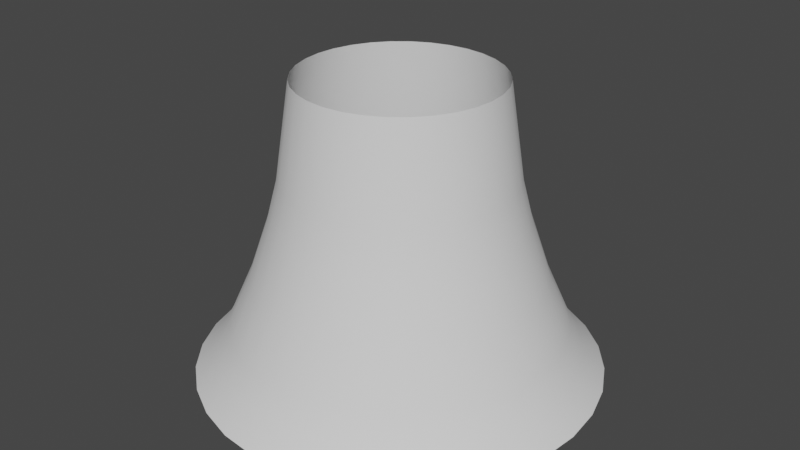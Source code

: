 # Source: Explosion.blend  (saved by Blender 3.5.10; exported with 4.5.12 LTS)
import bpy
from mathutils import Matrix  # noqa: F401  (used for matrix-valued properties, if any)

bpy.ops.wm.read_factory_settings(use_empty=True)
scene = bpy.context.scene
scene.name = 'Scene'

# ---- collections
col_collection = bpy.data.collections.new('Collection'); scene.collection.children.link(col_collection)

# ---- world
world_world = bpy.data.worlds.new('World'); scene.world = world_world
world_world.use_nodes = True; world_world.node_tree.nodes.clear()
_N = world_world.node_tree.nodes; _L = world_world.node_tree.links
n0 = _N.new('ShaderNodeOutputWorld'); n0.name = 'World Output'; n0.location = (300, 300)
n1 = _N.new('ShaderNodeBackground'); n1.name = 'Background'; n1.location = (10, 300)
n1.inputs[0].default_value = (0.05088, 0.05088, 0.05088, 1.0)
_L.new(n1.outputs[0], n0.inputs[0])
n0.is_active_output = True
world_world.color = (0.05088, 0.05088, 0.05088)
world_world.use_sun_shadow = False
world_world.sun_shadow_jitter_overblur = 0.0

# ---- meshes
me_cylinder = bpy.data.meshes.new('Cylinder')
me_cylinder.from_pydata([(-1.064e-08, 2.159, -1.0), (-6.777e-10, 1.056, 2.149), (0.4212, 2.118, -1.0), (0.206, 1.036, 2.149), (0.8262, 1.995, -1.0), (0.4041, 0.9756, 2.149), (1.199, 1.795, -1.0), (0.5867, 0.878, 2.149), (1.527, 1.527, -1.0), (0.7467, 0.7467, 2.149), (1.795, 1.199, -1.0), (0.878, 0.5867, 2.149), (1.995, 0.8262, -1.0), (0.9756, 0.4041, 2.149), (2.118, 0.4212, -1.0), (1.036, 0.206, 2.149), (2.159, -1.546e-08, -1.0), (1.056, -8.34e-10, 2.149), (2.118, -0.4212, -1.0), (1.036, -0.206, 2.149), (1.995, -0.8262, -1.0), (0.9756, -0.4041, 2.149), (1.795, -1.199, -1.0), (0.878, -0.5867, 2.149), (1.527, -1.527, -1.0), (0.7467, -0.7467, 2.149), (1.199, -1.795, -1.0), (0.5867, -0.878, 2.149), (0.8262, -1.995, -1.0), (0.4041, -0.9756, 2.149), (0.4212, -2.118, -1.0), (0.206, -1.036, 2.149), (-1.064e-08, -2.159, -1.0), (-6.777e-10, -1.056, 2.149), (-0.4212, -2.118, -1.0), (-0.206, -1.036, 2.149), (-0.8262, -1.995, -1.0), (-0.4041, -0.9756, 2.149), (-1.199, -1.795, -1.0), (-0.5867, -0.878, 2.149), (-1.527, -1.527, -1.0), (-0.7467, -0.7467, 2.149), (-1.795, -1.199, -1.0), (-0.878, -0.5867, 2.149), (-1.995, -0.8262, -1.0), (-0.9756, -0.4041, 2.149), (-2.118, -0.4212, -1.0), (-1.036, -0.206, 2.149), (-2.159, -1.546e-08, -1.0), (-1.056, -8.34e-10, 2.149), (-2.118, 0.4212, -1.0), (-1.036, 0.206, 2.149), (-1.995, 0.8262, -1.0), (-0.9756, 0.4041, 2.149), (-1.795, 1.199, -1.0), (-0.878, 0.5867, 2.149), (-1.527, 1.527, -1.0), (-0.7467, 0.7467, 2.149), (-1.199, 1.795, -1.0), (-0.5867, 0.878, 2.149), (-0.8262, 1.995, -1.0), (-0.4041, 0.9756, 2.149), (-0.4212, 2.118, -1.0), (-0.206, 1.036, 2.149), (-8.36e-09, 1.771, -0.4746), (-4.83e-09, 1.541, 0.0454), (-2.049e-09, 1.328, 0.6705), (-2.591e-09, 1.21, 1.13), (0.236, 1.187, 1.13), (0.2592, 1.303, 0.6705), (0.3006, 1.511, 0.0454), (0.3455, 1.737, -0.4746), (0.463, 1.118, 1.13), (0.5083, 1.227, 0.6705), (0.5896, 1.423, 0.0454), (0.6778, 1.636, -0.4746), (0.6722, 1.006, 1.13), (0.738, 1.104, 0.6705), (0.856, 1.281, 0.0454), (0.984, 1.473, -0.4746), (0.8555, 0.8555, 1.13), (0.9393, 0.9393, 0.6705), (1.089, 1.089, 0.0454), (1.252, 1.252, -0.4746), (1.006, 0.6722, 1.13), (1.104, 0.738, 0.6705), (1.281, 0.856, 0.0454), (1.473, 0.984, -0.4746), (1.118, 0.463, 1.13), (1.227, 0.5083, 0.6705), (1.423, 0.5896, 0.0454), (1.636, 0.6778, -0.4746), (1.187, 0.236, 1.13), (1.303, 0.2592, 0.6705), (1.511, 0.3006, 0.0454), (1.737, 0.3455, -0.4746), (1.21, -2.519e-09, 1.13), (1.328, -3.64e-09, 0.6705), (1.541, -5.492e-09, 0.0454), (1.771, -8.976e-09, -0.4746), (1.187, -0.236, 1.13), (1.303, -0.2592, 0.6705), (1.511, -0.3006, 0.0454), (1.737, -0.3455, -0.4746), (1.118, -0.463, 1.13), (1.227, -0.5083, 0.6705), (1.423, -0.5896, 0.0454), (1.636, -0.6778, -0.4746), (1.006, -0.6722, 1.13), (1.104, -0.738, 0.6705), (1.281, -0.856, 0.0454), (1.473, -0.984, -0.4746), (0.8555, -0.8555, 1.13), (0.9393, -0.9393, 0.6705), (1.089, -1.089, 0.0454), (1.252, -1.252, -0.4746), (0.6722, -1.006, 1.13), (0.738, -1.104, 0.6705), (0.856, -1.281, 0.0454), (0.984, -1.473, -0.4746), (0.463, -1.118, 1.13), (0.5083, -1.227, 0.6705), (0.5896, -1.423, 0.0454), (0.6778, -1.636, -0.4746), (0.236, -1.187, 1.13), (0.2592, -1.303, 0.6705), (0.3006, -1.511, 0.0454), (0.3455, -1.737, -0.4746), (-2.591e-09, -1.21, 1.13), (-2.049e-09, -1.328, 0.6705), (-4.83e-09, -1.541, 0.0454), (-8.36e-09, -1.771, -0.4746), (-0.236, -1.187, 1.13), (-0.2592, -1.303, 0.6705), (-0.3006, -1.511, 0.0454), (-0.3455, -1.737, -0.4746), (-0.463, -1.118, 1.13), (-0.5083, -1.227, 0.6705), (-0.5896, -1.423, 0.0454), (-0.6778, -1.636, -0.4746), (-0.6722, -1.006, 1.13), (-0.738, -1.104, 0.6705), (-0.856, -1.281, 0.0454), (-0.984, -1.473, -0.4746), (-0.8555, -0.8555, 1.13), (-0.9393, -0.9393, 0.6705), (-1.089, -1.089, 0.0454), (-1.252, -1.252, -0.4746), (-1.006, -0.6722, 1.13), (-1.104, -0.738, 0.6705), (-1.281, -0.856, 0.0454), (-1.473, -0.984, -0.4746), (-1.118, -0.463, 1.13), (-1.227, -0.5083, 0.6705), (-1.423, -0.5896, 0.0454), (-1.636, -0.6778, -0.4746), (-1.187, -0.236, 1.13), (-1.303, -0.2592, 0.6705), (-1.511, -0.3006, 0.0454), (-1.737, -0.3455, -0.4746), (-1.21, -2.519e-09, 1.13), (-1.328, -3.64e-09, 0.6705), (-1.541, -5.492e-09, 0.0454), (-1.771, -8.976e-09, -0.4746), (-1.187, 0.236, 1.13), (-1.303, 0.2592, 0.6705), (-1.511, 0.3006, 0.0454), (-1.737, 0.3455, -0.4746), (-1.118, 0.463, 1.13), (-1.227, 0.5083, 0.6705), (-1.423, 0.5896, 0.0454), (-1.636, 0.6778, -0.4746), (-1.006, 0.6722, 1.13), (-1.104, 0.738, 0.6705), (-1.281, 0.856, 0.0454), (-1.473, 0.984, -0.4746), (-0.8555, 0.8555, 1.13), (-0.9393, 0.9393, 0.6705), (-1.089, 1.089, 0.0454), (-1.252, 1.252, -0.4746), (-0.6722, 1.006, 1.13), (-0.738, 1.104, 0.6705), (-0.856, 1.281, 0.0454), (-0.984, 1.473, -0.4746), (-0.463, 1.118, 1.13), (-0.5083, 1.227, 0.6705), (-0.5896, 1.423, 0.0454), (-0.6778, 1.636, -0.4746), (-0.236, 1.187, 1.13), (-0.2592, 1.303, 0.6705), (-0.3006, 1.511, 0.0454), (-0.3455, 1.737, -0.4746), (0.3731, 1.876, -0.7373), (0.7319, 1.767, -0.7373), (1.062, 1.59, -0.7373), (1.352, 1.352, -0.7373), (1.59, 1.062, -0.7373), (1.767, 0.7319, -0.7373), (1.876, 0.3731, -0.7373), (1.912, -1.262e-08, -0.7373), (1.876, -0.3731, -0.7373), (1.767, -0.7319, -0.7373), (1.59, -1.062, -0.7373), (1.352, -1.352, -0.7373), (1.062, -1.59, -0.7373), (0.7319, -1.767, -0.7373), (0.3731, -1.876, -0.7373), (-8.367e-09, -1.912, -0.7373), (-0.3731, -1.876, -0.7373), (-0.7319, -1.767, -0.7373), (-1.062, -1.59, -0.7373), (-1.352, -1.352, -0.7373), (-1.59, -1.062, -0.7373), (-1.767, -0.7319, -0.7373), (-1.876, -0.3731, -0.7373), (-1.912, -1.262e-08, -0.7373), (-1.876, 0.3731, -0.7373), (-1.767, 0.7319, -0.7373), (-1.59, 1.062, -0.7373), (-1.352, 1.352, -0.7373), (-1.062, 1.59, -0.7373), (-0.7319, 1.767, -0.7373), (-0.3731, 1.876, -0.7373), (-8.367e-09, 1.912, -0.7373)], [], [(67, 1, 3, 68), (68, 3, 5, 72), (72, 5, 7, 76), (76, 7, 9, 80), (80, 9, 11, 84), (84, 11, 13, 88), (88, 13, 15, 92), (92, 15, 17, 96), (96, 17, 19, 100), (100, 19, 21, 104), (104, 21, 23, 108), (108, 23, 25, 112), (112, 25, 27, 116), (116, 27, 29, 120), (120, 29, 31, 124), (124, 31, 33, 128), (128, 33, 35, 132), (132, 35, 37, 136), (136, 37, 39, 140), (140, 39, 41, 144), (144, 41, 43, 148), (148, 43, 45, 152), (152, 45, 47, 156), (156, 47, 49, 160), (160, 49, 51, 164), (164, 51, 53, 168), (168, 53, 55, 172), (172, 55, 57, 176), (176, 57, 59, 180), (180, 59, 61, 184), (184, 61, 63, 188), (188, 63, 1, 67), (222, 191, 64, 223), (191, 190, 65, 64), (190, 189, 66, 65), (189, 188, 67, 66), (221, 187, 191, 222), (187, 186, 190, 191), (186, 185, 189, 190), (185, 184, 188, 189), (220, 183, 187, 221), (183, 182, 186, 187), (182, 181, 185, 186), (181, 180, 184, 185), (219, 179, 183, 220), (179, 178, 182, 183), (178, 177, 181, 182), (177, 176, 180, 181), (218, 175, 179, 219), (175, 174, 178, 179), (174, 173, 177, 178), (173, 172, 176, 177), (217, 171, 175, 218), (171, 170, 174, 175), (170, 169, 173, 174), (169, 168, 172, 173), (216, 167, 171, 217), (167, 166, 170, 171), (166, 165, 169, 170), (165, 164, 168, 169), (215, 163, 167, 216), (163, 162, 166, 167), (162, 161, 165, 166), (161, 160, 164, 165), (214, 159, 163, 215), (159, 158, 162, 163), (158, 157, 161, 162), (157, 156, 160, 161), (213, 155, 159, 214), (155, 154, 158, 159), (154, 153, 157, 158), (153, 152, 156, 157), (212, 151, 155, 213), (151, 150, 154, 155), (150, 149, 153, 154), (149, 148, 152, 153), (211, 147, 151, 212), (147, 146, 150, 151), (146, 145, 149, 150), (145, 144, 148, 149), (210, 143, 147, 211), (143, 142, 146, 147), (142, 141, 145, 146), (141, 140, 144, 145), (209, 139, 143, 210), (139, 138, 142, 143), (138, 137, 141, 142), (137, 136, 140, 141), (208, 135, 139, 209), (135, 134, 138, 139), (134, 133, 137, 138), (133, 132, 136, 137), (207, 131, 135, 208), (131, 130, 134, 135), (130, 129, 133, 134), (129, 128, 132, 133), (206, 127, 131, 207), (127, 126, 130, 131), (126, 125, 129, 130), (125, 124, 128, 129), (205, 123, 127, 206), (123, 122, 126, 127), (122, 121, 125, 126), (121, 120, 124, 125), (204, 119, 123, 205), (119, 118, 122, 123), (118, 117, 121, 122), (117, 116, 120, 121), (203, 115, 119, 204), (115, 114, 118, 119), (114, 113, 117, 118), (113, 112, 116, 117), (202, 111, 115, 203), (111, 110, 114, 115), (110, 109, 113, 114), (109, 108, 112, 113), (201, 107, 111, 202), (107, 106, 110, 111), (106, 105, 109, 110), (105, 104, 108, 109), (200, 103, 107, 201), (103, 102, 106, 107), (102, 101, 105, 106), (101, 100, 104, 105), (199, 99, 103, 200), (99, 98, 102, 103), (98, 97, 101, 102), (97, 96, 100, 101), (198, 95, 99, 199), (95, 94, 98, 99), (94, 93, 97, 98), (93, 92, 96, 97), (197, 91, 95, 198), (91, 90, 94, 95), (90, 89, 93, 94), (89, 88, 92, 93), (196, 87, 91, 197), (87, 86, 90, 91), (86, 85, 89, 90), (85, 84, 88, 89), (195, 83, 87, 196), (83, 82, 86, 87), (82, 81, 85, 86), (81, 80, 84, 85), (194, 79, 83, 195), (79, 78, 82, 83), (78, 77, 81, 82), (77, 76, 80, 81), (193, 75, 79, 194), (75, 74, 78, 79), (74, 73, 77, 78), (73, 72, 76, 77), (192, 71, 75, 193), (71, 70, 74, 75), (70, 69, 73, 74), (69, 68, 72, 73), (223, 64, 71, 192), (64, 65, 70, 71), (65, 66, 69, 70), (66, 67, 68, 69), (0, 223, 192, 2), (2, 192, 193, 4), (4, 193, 194, 6), (6, 194, 195, 8), (8, 195, 196, 10), (10, 196, 197, 12), (12, 197, 198, 14), (14, 198, 199, 16), (16, 199, 200, 18), (18, 200, 201, 20), (20, 201, 202, 22), (22, 202, 203, 24), (24, 203, 204, 26), (26, 204, 205, 28), (28, 205, 206, 30), (30, 206, 207, 32), (32, 207, 208, 34), (34, 208, 209, 36), (36, 209, 210, 38), (38, 210, 211, 40), (40, 211, 212, 42), (42, 212, 213, 44), (44, 213, 214, 46), (46, 214, 215, 48), (48, 215, 216, 50), (50, 216, 217, 52), (52, 217, 218, 54), (54, 218, 219, 56), (56, 219, 220, 58), (58, 220, 221, 60), (60, 221, 222, 62), (62, 222, 223, 0)])
me_cylinder.polygons.foreach_set('use_smooth', [True] * 192)
_uv = me_cylinder.uv_layers.new(name='UVMap')
_uv.uv.foreach_set('vector', [0.2396, 0.8422, 0.2284, 0.9885, 0.199, 0.9856, 0.206, 0.8389, 0.206, 0.8389, 0.199, 0.9856, 0.169, 0.9846, 0.1716, 0.8377, 0.1716, 0.8377, 0.169, 0.9846, 0.1394, 0.9856, 0.1378, 0.8389, 0.1378, 0.8389, 0.1394, 0.9856, 0.1116, 0.9885, 0.1058, 0.8422, 0.1058, 0.8422, 0.1116, 0.9885, 0.08643, 0.9933, 0.07702, 0.8476, 0.07702, 0.8476, 0.08643, 0.9933, 0.06497, 0.9996, 0.05243, 0.8549, 0.2997, 0.3549, 0.2808, 0.4996, 0.256, 0.4933, 0.2713, 0.3476, 0.2713, 0.3476, 0.256, 0.4933, 0.2284, 0.4885, 0.2396, 0.3422, 0.2396, 0.3422, 0.2284, 0.4885, 0.199, 0.4856, 0.206, 0.3389, 0.206, 0.3389, 0.199, 0.4856, 0.169, 0.4846, 0.1716, 0.3377, 0.1716, 0.3377, 0.169, 0.4846, 0.1394, 0.4856, 0.1378, 0.3389, 0.1378, 0.3389, 0.1394, 0.4856, 0.1116, 0.4885, 0.1058, 0.3422, 0.1058, 0.3422, 0.1116, 0.4885, 0.08643, 0.4933, 0.07702, 0.3476, 0.07702, 0.3476, 0.08643, 0.4933, 0.06497, 0.4996, 0.05243, 0.3549, 0.7407, 0.3549, 0.7218, 0.4996, 0.697, 0.4933, 0.7123, 0.3476, 0.7123, 0.3476, 0.697, 0.4933, 0.6694, 0.4885, 0.6807, 0.3422, 0.6807, 0.3422, 0.6694, 0.4885, 0.64, 0.4856, 0.647, 0.3389, 0.647, 0.3389, 0.64, 0.4856, 0.61, 0.4846, 0.6126, 0.3377, 0.6126, 0.3377, 0.61, 0.4846, 0.5805, 0.4856, 0.5788, 0.3389, 0.5788, 0.3389, 0.5805, 0.4856, 0.5526, 0.4885, 0.5468, 0.3422, 0.5468, 0.3422, 0.5526, 0.4885, 0.5274, 0.4933, 0.518, 0.3476, 0.518, 0.3476, 0.5274, 0.4933, 0.506, 0.4996, 0.4934, 0.3549, 0.7407, 0.8549, 0.7218, 0.9996, 0.697, 0.9933, 0.7123, 0.8476, 0.7123, 0.8476, 0.697, 0.9933, 0.6694, 0.9885, 0.6807, 0.8422, 0.6807, 0.8422, 0.6694, 0.9885, 0.64, 0.9856, 0.647, 0.8389, 0.647, 0.8389, 0.64, 0.9856, 0.61, 0.9846, 0.6126, 0.8377, 0.6126, 0.8377, 0.61, 0.9846, 0.5805, 0.9856, 0.5788, 0.8389, 0.5788, 0.8389, 0.5805, 0.9856, 0.5526, 0.9885, 0.5468, 0.8422, 0.5468, 0.8422, 0.5526, 0.9885, 0.5274, 0.9933, 0.518, 0.8476, 0.518, 0.8476, 0.5274, 0.9933, 0.506, 0.9996, 0.4934, 0.8549, 0.2997, 0.8549, 0.2808, 0.9996, 0.256, 0.9933, 0.2713, 0.8476, 0.2713, 0.8476, 0.256, 0.9933, 0.2284, 0.9885, 0.2396, 0.8422, 0.3287, 0.5639, 0.3176, 0.6055, 0.2713, 0.5976, 0.2786, 0.5553, 0.3176, 0.6055, 0.2992, 0.6859, 0.2589, 0.679, 0.2713, 0.5976, 0.2992, 0.6859, 0.2816, 0.78, 0.2469, 0.774, 0.2589, 0.679, 0.2816, 0.78, 0.2713, 0.8476, 0.2396, 0.8422, 0.2469, 0.774, 0.3735, 0.5754, 0.3592, 0.6162, 0.3176, 0.6055, 0.3287, 0.5639, 0.3592, 0.6162, 0.3354, 0.6952, 0.2992, 0.6859, 0.3176, 0.6055, 0.3354, 0.6952, 0.3128, 0.788, 0.2816, 0.78, 0.2992, 0.6859, 0.3128, 0.788, 0.2997, 0.8549, 0.2713, 0.8476, 0.2816, 0.78, 0.4116, 0.5894, 0.3944, 0.6292, 0.3592, 0.6162, 0.3735, 0.5754, 0.3944, 0.6292, 0.366, 0.7065, 0.3354, 0.6952, 0.3592, 0.6162, 0.4928, 0.6859, 0.5093, 0.78, 0.4823, 0.788, 0.4615, 0.6952, 0.5093, 0.78, 0.518, 0.8476, 0.4934, 0.8549, 0.4823, 0.788, 0.5081, 0.5553, 0.5164, 0.5976, 0.4743, 0.6055, 0.4626, 0.5639, 0.5164, 0.5976, 0.5295, 0.679, 0.4928, 0.6859, 0.4743, 0.6055, 0.5295, 0.679, 0.541, 0.774, 0.5093, 0.78, 0.4928, 0.6859, 0.541, 0.774, 0.5468, 0.8422, 0.518, 0.8476, 0.5093, 0.78, 0.5586, 0.55, 0.5632, 0.5927, 0.5164, 0.5976, 0.5081, 0.5553, 0.5632, 0.5927, 0.5702, 0.6748, 0.5295, 0.679, 0.5164, 0.5976, 0.5702, 0.6748, 0.576, 0.7704, 0.541, 0.774, 0.5295, 0.679, 0.576, 0.7704, 0.5788, 0.8389, 0.5468, 0.8422, 0.541, 0.774, 0.6121, 0.5483, 0.6127, 0.591, 0.5632, 0.5927, 0.5586, 0.55, 0.6127, 0.591, 0.6133, 0.6733, 0.5702, 0.6748, 0.5632, 0.5927, 0.6133, 0.6733, 0.6131, 0.7691, 0.576, 0.7704, 0.5702, 0.6748, 0.6131, 0.7691, 0.6126, 0.8377, 0.5788, 0.8389, 0.576, 0.7704, 0.6664, 0.55, 0.663, 0.5927, 0.6127, 0.591, 0.6121, 0.5483, 0.663, 0.5927, 0.6571, 0.6748, 0.6133, 0.6733, 0.6127, 0.591, 0.6571, 0.6748, 0.6509, 0.7704, 0.6131, 0.7691, 0.6133, 0.6733, 0.6509, 0.7704, 0.647, 0.8389, 0.6126, 0.8377, 0.6131, 0.7691, 0.7197, 0.5553, 0.7123, 0.5976, 0.663, 0.5927, 0.6664, 0.55, 0.7123, 0.5976, 0.6999, 0.679, 0.6571, 0.6748, 0.663, 0.5927, 0.6999, 0.679, 0.6879, 0.774, 0.6509, 0.7704, 0.6571, 0.6748, 0.6879, 0.774, 0.6807, 0.8422, 0.647, 0.8389, 0.6509, 0.7704, 0.7697, 0.5639, 0.7586, 0.6055, 0.7123, 0.5976, 0.7197, 0.5553, 0.7586, 0.6055, 0.7402, 0.6859, 0.6999, 0.679, 0.7123, 0.5976, 0.7402, 0.6859, 0.7226, 0.78, 0.6879, 0.774, 0.6999, 0.679, 0.7226, 0.78, 0.7123, 0.8476, 0.6807, 0.8422, 0.6879, 0.774, 0.8146, 0.5754, 0.8002, 0.6162, 0.7586, 0.6055, 0.7697, 0.5639, 0.8002, 0.6162, 0.7764, 0.6952, 0.7402, 0.6859, 0.7586, 0.6055, 0.7764, 0.6952, 0.7538, 0.788, 0.7226, 0.78, 0.7402, 0.6859, 0.7538, 0.788, 0.7407, 0.8549, 0.7123, 0.8476, 0.7226, 0.78, 0.8526, 0.5894, 0.8354, 0.6292, 0.8002, 0.6162, 0.8146, 0.5754, 0.8354, 0.6292, 0.807, 0.7065, 0.7764, 0.6952, 0.8002, 0.6162, 0.4928, 0.1859, 0.5093, 0.28, 0.4823, 0.288, 0.4615, 0.1952, 0.5093, 0.28, 0.518, 0.3476, 0.4934, 0.3549, 0.4823, 0.288, 0.5081, 0.0553, 0.5164, 0.09757, 0.4743, 0.1055, 0.4626, 0.06386, 0.5164, 0.09757, 0.5295, 0.179, 0.4928, 0.1859, 0.4743, 0.1055, 0.5295, 0.179, 0.541, 0.274, 0.5093, 0.28, 0.4928, 0.1859, 0.541, 0.274, 0.5468, 0.3422, 0.518, 0.3476, 0.5093, 0.28, 0.5586, 0.05003, 0.5632, 0.09269, 0.5164, 0.09757, 0.5081, 0.0553, 0.5632, 0.09269, 0.5702, 0.1748, 0.5295, 0.179, 0.5164, 0.09757, 0.5702, 0.1748, 0.576, 0.2704, 0.541, 0.274, 0.5295, 0.179, 0.576, 0.2704, 0.5788, 0.3389, 0.5468, 0.3422, 0.541, 0.274, 0.6121, 0.04826, 0.6127, 0.09104, 0.5632, 0.09269, 0.5586, 0.05003, 0.6127, 0.09104, 0.6133, 0.1733, 0.5702, 0.1748, 0.5632, 0.09269, 0.6133, 0.1733, 0.6131, 0.2691, 0.576, 0.2704, 0.5702, 0.1748, 0.6131, 0.2691, 0.6126, 0.3377, 0.5788, 0.3389, 0.576, 0.2704, 0.6664, 0.05003, 0.663, 0.09269, 0.6127, 0.09104, 0.6121, 0.04826, 0.663, 0.09269, 0.6571, 0.1748, 0.6133, 0.1733, 0.6127, 0.09104, 0.6571, 0.1748, 0.6509, 0.2704, 0.6131, 0.2691, 0.6133, 0.1733, 0.6509, 0.2704, 0.647, 0.3389, 0.6126, 0.3377, 0.6131, 0.2691, 0.7197, 0.0553, 0.7123, 0.09757, 0.663, 0.09269, 0.6664, 0.05003, 0.7123, 0.09757, 0.6999, 0.179, 0.6571, 0.1748, 0.663, 0.09269, 0.6999, 0.179, 0.6879, 0.274, 0.6509, 0.2704, 0.6571, 0.1748, 0.6879, 0.274, 0.6807, 0.3422, 0.647, 0.3389, 0.6509, 0.2704, 0.7697, 0.06386, 0.7586, 0.1055, 0.7123, 0.09757, 0.7197, 0.0553, 0.7586, 0.1055, 0.7402, 0.1859, 0.6999, 0.179, 0.7123, 0.09757, 0.7402, 0.1859, 0.7226, 0.28, 0.6879, 0.274, 0.6999, 0.179, 0.7226, 0.28, 0.7123, 0.3476, 0.6807, 0.3422, 0.6879, 0.274, 0.8146, 0.07538, 0.8002, 0.1162, 0.7586, 0.1055, 0.7697, 0.06386, 0.8002, 0.1162, 0.7764, 0.1952, 0.7402, 0.1859, 0.7586, 0.1055, 0.7764, 0.1952, 0.7538, 0.288, 0.7226, 0.28, 0.7402, 0.1859, 0.7538, 0.288, 0.7407, 0.3549, 0.7123, 0.3476, 0.7226, 0.28, 0.8526, 0.08941, 0.8354, 0.1292, 0.8002, 0.1162, 0.8146, 0.07538, 0.8354, 0.1292, 0.807, 0.2065, 0.7764, 0.1952, 0.8002, 0.1162, 0.05183, 0.1859, 0.06832, 0.28, 0.04132, 0.288, 0.02052, 0.1952, 0.06832, 0.28, 0.07702, 0.3476, 0.05243, 0.3549, 0.04132, 0.288, 0.06713, 0.0553, 0.07542, 0.09757, 0.03325, 0.1055, 0.02159, 0.06386, 0.07542, 0.09757, 0.08852, 0.179, 0.05183, 0.1859, 0.03325, 0.1055, 0.08852, 0.179, 0.09995, 0.274, 0.06832, 0.28, 0.05183, 0.1859, 0.09995, 0.274, 0.1058, 0.3422, 0.07702, 0.3476, 0.06832, 0.28, 0.1176, 0.05003, 0.1222, 0.09269, 0.07542, 0.09757, 0.06713, 0.0553, 0.1222, 0.09269, 0.1292, 0.1748, 0.08852, 0.179, 0.07542, 0.09757, 0.1292, 0.1748, 0.135, 0.2704, 0.09995, 0.274, 0.08852, 0.179, 0.135, 0.2704, 0.1378, 0.3389, 0.1058, 0.3422, 0.09995, 0.274, 0.171, 0.04826, 0.1717, 0.09104, 0.1222, 0.09269, 0.1176, 0.05003, 0.1717, 0.09104, 0.1722, 0.1733, 0.1292, 0.1748, 0.1222, 0.09269, 0.1722, 0.1733, 0.1721, 0.2691, 0.135, 0.2704, 0.1292, 0.1748, 0.1721, 0.2691, 0.1716, 0.3377, 0.1378, 0.3389, 0.135, 0.2704, 0.2254, 0.05003, 0.222, 0.09269, 0.1717, 0.09104, 0.171, 0.04826, 0.222, 0.09269, 0.216, 0.1748, 0.1722, 0.1733, 0.1717, 0.09104, 0.216, 0.1748, 0.2099, 0.2704, 0.1721, 0.2691, 0.1722, 0.1733, 0.2099, 0.2704, 0.206, 0.3389, 0.1716, 0.3377, 0.1721, 0.2691, 0.2786, 0.0553, 0.2713, 0.09757, 0.222, 0.09269, 0.2254, 0.05003, 0.2713, 0.09757, 0.2589, 0.179, 0.216, 0.1748, 0.222, 0.09269, 0.2589, 0.179, 0.2469, 0.274, 0.2099, 0.2704, 0.216, 0.1748, 0.2469, 0.274, 0.2396, 0.3422, 0.206, 0.3389, 0.2099, 0.2704, 0.3287, 0.06386, 0.3176, 0.1055, 0.2713, 0.09757, 0.2786, 0.0553, 0.3176, 0.1055, 0.2992, 0.1859, 0.2589, 0.179, 0.2713, 0.09757, 0.2992, 0.1859, 0.2816, 0.28, 0.2469, 0.274, 0.2589, 0.179, 0.2816, 0.28, 0.2713, 0.3476, 0.2396, 0.3422, 0.2469, 0.274, 0.3735, 0.07538, 0.3592, 0.1162, 0.3176, 0.1055, 0.3287, 0.06386, 0.3592, 0.1162, 0.3354, 0.1952, 0.2992, 0.1859, 0.3176, 0.1055, 0.3354, 0.1952, 0.3128, 0.288, 0.2816, 0.28, 0.2992, 0.1859, 0.3128, 0.288, 0.2997, 0.3549, 0.2713, 0.3476, 0.2816, 0.28, 0.4116, 0.08941, 0.3944, 0.1292, 0.3592, 0.1162, 0.3735, 0.07538, 0.3944, 0.1292, 0.366, 0.2065, 0.3354, 0.1952, 0.3592, 0.1162, 0.366, 0.2065, 0.3392, 0.2977, 0.3128, 0.288, 0.3354, 0.1952, 0.06832, 0.78, 0.07702, 0.8476, 0.05243, 0.8549, 0.04132, 0.788, 0.06713, 0.5553, 0.07542, 0.5976, 0.03325, 0.6055, 0.02159, 0.5639, 0.07542, 0.5976, 0.08852, 0.679, 0.05183, 0.6859, 0.03325, 0.6055, 0.08852, 0.679, 0.09995, 0.774, 0.06832, 0.78, 0.05183, 0.6859, 0.09995, 0.774, 0.1058, 0.8422, 0.07702, 0.8476, 0.06832, 0.78, 0.1176, 0.55, 0.1222, 0.5927, 0.07542, 0.5976, 0.06713, 0.5553, 0.1222, 0.5927, 0.1292, 0.6748, 0.08852, 0.679, 0.07542, 0.5976, 0.1292, 0.6748, 0.135, 0.7704, 0.09995, 0.774, 0.08852, 0.679, 0.135, 0.7704, 0.1378, 0.8389, 0.1058, 0.8422, 0.09995, 0.774, 0.171, 0.5483, 0.1717, 0.591, 0.1222, 0.5927, 0.1176, 0.55, 0.1717, 0.591, 0.1722, 0.6733, 0.1292, 0.6748, 0.1222, 0.5927, 0.1722, 0.6733, 0.1721, 0.7691, 0.135, 0.7704, 0.1292, 0.6748, 0.1721, 0.7691, 0.1716, 0.8377, 0.1378, 0.8389, 0.135, 0.7704, 0.2254, 0.55, 0.222, 0.5927, 0.1717, 0.591, 0.171, 0.5483, 0.222, 0.5927, 0.216, 0.6748, 0.1722, 0.6733, 0.1717, 0.591, 0.216, 0.6748, 0.2099, 0.7704, 0.1721, 0.7691, 0.1722, 0.6733, 0.2099, 0.7704, 0.206, 0.8389, 0.1716, 0.8377, 0.1721, 0.7691, 0.2786, 0.5553, 0.2713, 0.5976, 0.222, 0.5927, 0.2254, 0.55, 0.2713, 0.5976, 0.2589, 0.679, 0.216, 0.6748, 0.222, 0.5927, 0.2589, 0.679, 0.2469, 0.774, 0.2099, 0.7704, 0.216, 0.6748, 0.2469, 0.774, 0.2396, 0.8422, 0.206, 0.8389, 0.2099, 0.7704, 0.2906, 0.5083, 0.2786, 0.5553, 0.2254, 0.55, 0.2305, 0.5024, 0.2305, 0.5024, 0.2254, 0.55, 0.171, 0.5483, 0.1691, 0.5004, 0.1691, 0.5004, 0.171, 0.5483, 0.1176, 0.55, 0.1088, 0.5024, 0.1088, 0.5024, 0.1176, 0.55, 0.06713, 0.5553, 0.05179, 0.5083, 0.05179, 0.5083, 0.06713, 0.5553, 0.02159, 0.5639, 0.0003751, 0.518, 0.4406, 0.04684, 0.4116, 0.08941, 0.3735, 0.07538, 0.3977, 0.031, 0.3977, 0.031, 0.3735, 0.07538, 0.3287, 0.06386, 0.347, 0.018, 0.347, 0.018, 0.3287, 0.06386, 0.2786, 0.0553, 0.2906, 0.008334, 0.2906, 0.008334, 0.2786, 0.0553, 0.2254, 0.05003, 0.2305, 0.002384, 0.2305, 0.002384, 0.2254, 0.05003, 0.171, 0.04826, 0.1691, 0.0003751, 0.1691, 0.0003751, 0.171, 0.04826, 0.1176, 0.05003, 0.1088, 0.002384, 0.1088, 0.002384, 0.1176, 0.05003, 0.06713, 0.0553, 0.05179, 0.008333, 0.05179, 0.008333, 0.06713, 0.0553, 0.02159, 0.06386, 0.0003751, 0.018, 0.8817, 0.04684, 0.8526, 0.08941, 0.8146, 0.07538, 0.8387, 0.031, 0.8387, 0.031, 0.8146, 0.07538, 0.7697, 0.06386, 0.788, 0.018, 0.788, 0.018, 0.7697, 0.06386, 0.7197, 0.0553, 0.7316, 0.008334, 0.7316, 0.008334, 0.7197, 0.0553, 0.6664, 0.05003, 0.6715, 0.002384, 0.6715, 0.002384, 0.6664, 0.05003, 0.6121, 0.04826, 0.6101, 0.0003751, 0.6101, 0.0003751, 0.6121, 0.04826, 0.5586, 0.05003, 0.5498, 0.002384, 0.5498, 0.002384, 0.5586, 0.05003, 0.5081, 0.0553, 0.4928, 0.008334, 0.4928, 0.008334, 0.5081, 0.0553, 0.4626, 0.06386, 0.4414, 0.018, 0.8817, 0.5468, 0.8526, 0.5894, 0.8146, 0.5754, 0.8387, 0.531, 0.8387, 0.531, 0.8146, 0.5754, 0.7697, 0.5639, 0.788, 0.518, 0.788, 0.518, 0.7697, 0.5639, 0.7197, 0.5553, 0.7316, 0.5083, 0.7316, 0.5083, 0.7197, 0.5553, 0.6664, 0.55, 0.6715, 0.5024, 0.6715, 0.5024, 0.6664, 0.55, 0.6121, 0.5483, 0.6101, 0.5004, 0.6101, 0.5004, 0.6121, 0.5483, 0.5586, 0.55, 0.5498, 0.5024, 0.5498, 0.5024, 0.5586, 0.55, 0.5081, 0.5553, 0.4928, 0.5083, 0.4928, 0.5083, 0.5081, 0.5553, 0.4626, 0.5639, 0.4414, 0.518, 0.4406, 0.5468, 0.4116, 0.5894, 0.3735, 0.5754, 0.3977, 0.531, 0.3977, 0.531, 0.3735, 0.5754, 0.3287, 0.5639, 0.347, 0.518, 0.347, 0.518, 0.3287, 0.5639, 0.2786, 0.5553, 0.2906, 0.5083])
me_cylinder.update()

# ---- objects
ob_cylinder = bpy.data.objects.new('Cylinder', me_cylinder)

# ---- transforms, parenting, visibility, modifiers, constraints
ob_cylinder.location = (0.0, 0.0, 0.9857)

# ---- collection membership
col_collection.objects.link(ob_cylinder)

# ---- scene / render settings (as saved in the file)
scene.frame_start = 1; scene.frame_end = 250; scene.frame_set(1)
scene.render.engine = 'BLENDER_EEVEE_NEXT'
scene.cycles.sampling_pattern = 'TABULATED_SOBOL'
scene.view_settings.view_transform = 'Filmic'
bpy.context.view_layer.update()

# ---- added for rendering (the .blend has no active camera and no usable light): camera, sun
cam_auto = bpy.data.cameras.new('AutoCamera')
cam_auto.lens = 50.0
cam_auto.sensor_width = 36.0
cam_auto.clip_end = 1000.0
ob_auto_camera = bpy.data.objects.new('AutoCamera', cam_auto)
scene.collection.objects.link(ob_auto_camera)
ob_auto_camera.location = (6.35716, -7.6286, 6.64616)
ob_auto_camera.rotation_euler = (1.09748, -7.21219e-08, 0.694738)
scene.camera = ob_auto_camera
light_auto_sun = bpy.data.lights.new('AutoSun', 'SUN')
light_auto_sun.energy = 3.0
light_auto_sun.angle = 0.0523599
ob_auto_sun = bpy.data.objects.new('AutoSun', light_auto_sun)
scene.collection.objects.link(ob_auto_sun)
ob_auto_sun.rotation_euler = (0.872665, 0.174533, 0.523599)
bpy.context.view_layer.update()
